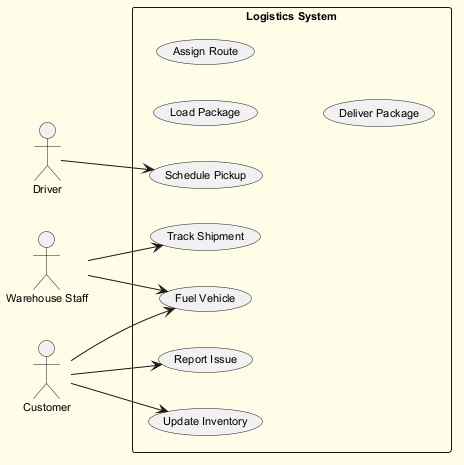

The diagram above was rendered by PlantUML. Its source (embedded in the PNG):
@startuml
skinparam backgroundColor #FFFDE7
skinparam classBackgroundColor #FFF9C4
skinparam classBorderColor #F57F17
skinparam defaultFontSize 11
left to right direction
actor "Driver" as D
actor "Warehouse Staff" as WS
actor "Customer" as C
rectangle "Logistics System" {
  usecase "Load Package" as UC_LoadPackage
  usecase "Assign Route" as UC_AssignRoute
  usecase "Track Shipment" as UC_TrackShipment
  usecase "Update Inventory" as UC_UpdateInventory
  usecase "Schedule Pickup" as UC_SchedulePickup
  usecase "Deliver Package" as UC_DeliverPackage
  usecase "Fuel Vehicle" as UC_FuelVehicle
  usecase "Report Issue" as UC_ReportIssue
}
D --> UC_SchedulePickup
WS --> UC_FuelVehicle
WS --> UC_TrackShipment
C --> UC_FuelVehicle
C --> UC_ReportIssue
C --> UC_UpdateInventory
@enduml